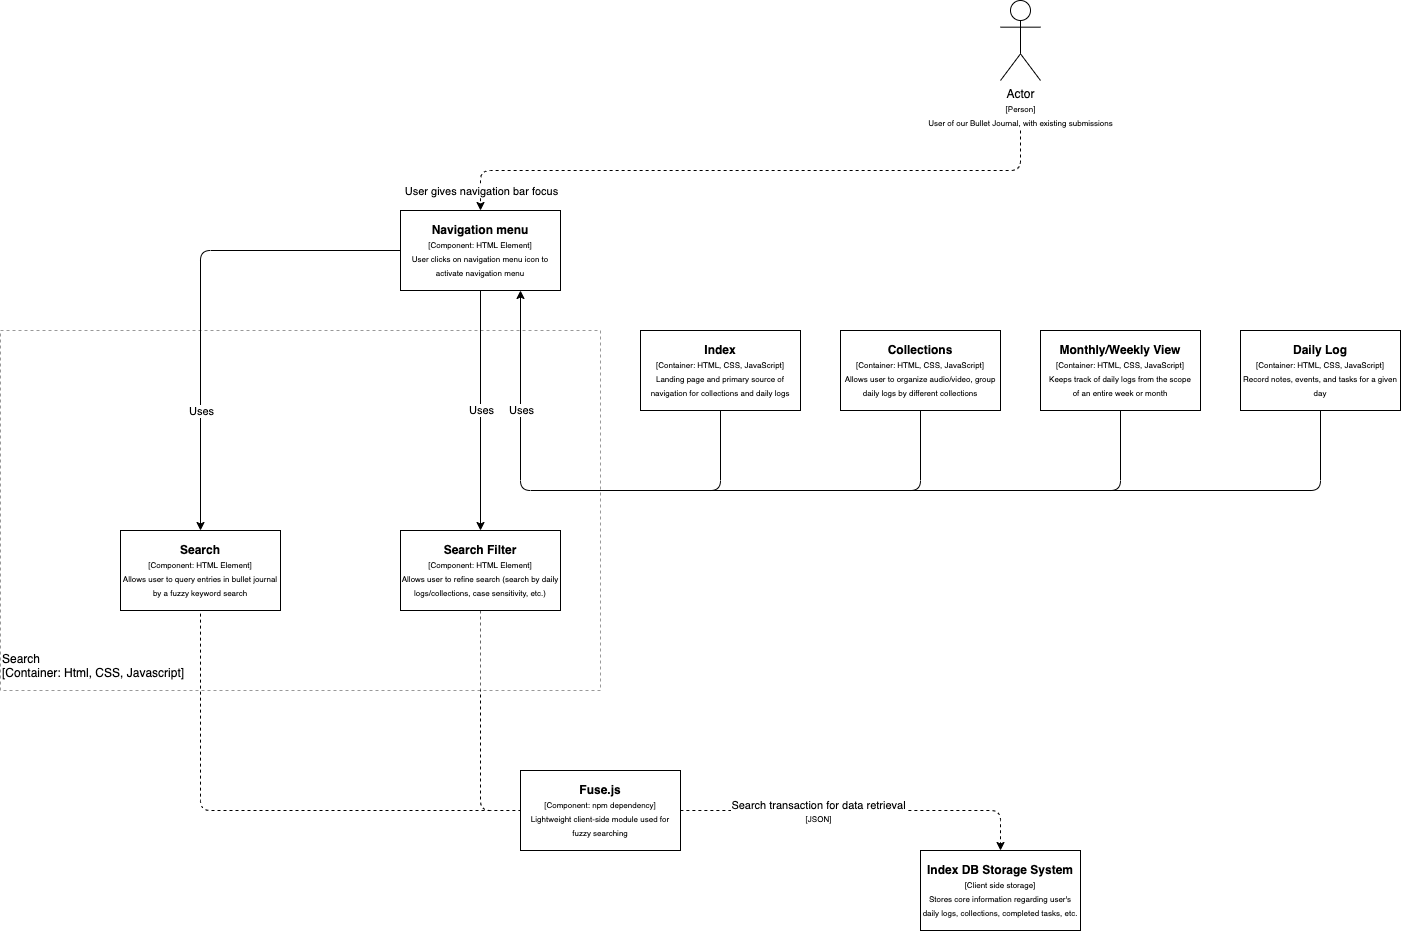

The diagram above was exported from draw.io. Its source (the exported page's mxGraphModel, read from the mxfile embedded in the PNG):
<mxGraphModel dx="2063" dy="1186" grid="1" gridSize="10" guides="1" tooltips="1" connect="1" arrows="1" fold="1" page="1" pageScale="1" pageWidth="850" pageHeight="1100" math="0" shadow="0">
  <root>
    <mxCell id="0" />
    <mxCell id="1" parent="0" />
    <mxCell id="2" value="Actor&lt;br&gt;&lt;font style=&quot;font-size: 8px&quot;&gt;[Person]&lt;br&gt;&lt;/font&gt;&lt;font style=&quot;font-size: 8px&quot;&gt;User of our Bullet Journal, with existing submissions&lt;/font&gt;" style="shape=umlActor;verticalLabelPosition=bottom;verticalAlign=top;html=1;outlineConnect=0;" parent="1" vertex="1">
      <mxGeometry x="400" y="150" width="40" height="80" as="geometry" />
    </mxCell>
    <mxCell id="6" value="&lt;b&gt;Index DB Storage System&lt;/b&gt;&lt;br&gt;&lt;font style=&quot;font-size: 8px&quot;&gt;[Client side storage]&lt;br&gt;Stores core information regarding user's daily logs, collections, completed tasks, etc.&lt;br&gt;&lt;/font&gt;" style="rounded=0;whiteSpace=wrap;html=1;" parent="1" vertex="1">
      <mxGeometry x="320" y="1000" width="160" height="80" as="geometry" />
    </mxCell>
    <mxCell id="7" value="" style="endArrow=classic;html=1;dashed=1;entryX=0.5;entryY=0;entryDx=0;entryDy=0;exitX=0.5;exitY=1;exitDx=0;exitDy=0;" parent="1" source="39" target="6" edge="1">
      <mxGeometry width="50" height="50" relative="1" as="geometry">
        <mxPoint x="-120" y="860" as="sourcePoint" />
        <mxPoint x="415" y="980" as="targetPoint" />
        <Array as="points">
          <mxPoint x="-120" y="960" />
          <mxPoint x="400" y="960" />
        </Array>
      </mxGeometry>
    </mxCell>
    <mxCell id="8" value="Search transaction for data retrieval&lt;br&gt;&lt;font style=&quot;font-size: 8px&quot;&gt;[JSON]&lt;/font&gt;" style="edgeLabel;html=1;align=center;verticalAlign=middle;resizable=0;points=[];" parent="7" vertex="1" connectable="0">
      <mxGeometry x="-0.0508" y="3" relative="1" as="geometry">
        <mxPoint x="177.14000000000001" y="3" as="offset" />
      </mxGeometry>
    </mxCell>
    <mxCell id="9" value="" style="rounded=0;whiteSpace=wrap;html=1;dashed=1;opacity=40;strokeWidth=1;perimeterSpacing=1;shadow=0;glass=0;sketch=0;container=0;align=left;" parent="1" vertex="1">
      <mxGeometry x="-600" y="480" width="600" height="360" as="geometry" />
    </mxCell>
    <mxCell id="10" value="&lt;b&gt;Index&lt;/b&gt;&lt;br&gt;&lt;font style=&quot;font-size: 8px&quot;&gt;[Container: HTML, CSS, JavaScript]&lt;br&gt;Landing page and primary source of&lt;br&gt;navigation for collections and daily logs&lt;br&gt;&lt;/font&gt;" style="rounded=0;whiteSpace=wrap;html=1;" parent="1" vertex="1">
      <mxGeometry x="40" y="480" width="160" height="80" as="geometry" />
    </mxCell>
    <mxCell id="11" value="&lt;b&gt;Monthly/Weekly View&lt;/b&gt;&lt;br&gt;&lt;font style=&quot;font-size: 8px&quot;&gt;[Container: HTML, CSS, JavaScript]&lt;br&gt;Keeps track of daily logs from the scope&lt;br&gt;of an entire week or month&lt;br&gt;&lt;/font&gt;" style="rounded=0;whiteSpace=wrap;html=1;" parent="1" vertex="1">
      <mxGeometry x="440" y="480" width="160" height="80" as="geometry" />
    </mxCell>
    <mxCell id="12" value="&lt;b&gt;Daily Log&lt;/b&gt;&lt;br&gt;&lt;font style=&quot;font-size: 8px&quot;&gt;[Container: HTML, CSS, JavaScript]&lt;br&gt;Record notes, events, and tasks for a given day&lt;br&gt;&lt;/font&gt;" style="rounded=0;whiteSpace=wrap;html=1;" parent="1" vertex="1">
      <mxGeometry x="640" y="480" width="160" height="80" as="geometry" />
    </mxCell>
    <mxCell id="13" value="&lt;b&gt;Collections&lt;/b&gt;&lt;br&gt;&lt;font style=&quot;font-size: 8px&quot;&gt;[Container: HTML, CSS, JavaScript]&lt;br&gt;Allows user to organize audio/video, group daily logs by different collections&lt;br&gt;&lt;/font&gt;" style="rounded=0;whiteSpace=wrap;html=1;" parent="1" vertex="1">
      <mxGeometry x="240" y="480" width="160" height="80" as="geometry" />
    </mxCell>
    <mxCell id="21" value="&lt;b&gt;Navigation menu&lt;/b&gt;&lt;br&gt;&lt;font style=&quot;font-size: 8px&quot;&gt;[Component: HTML Element]&lt;br&gt;User clicks on navigation menu icon to activate navigation menu&lt;br&gt;&lt;/font&gt;" style="rounded=0;whiteSpace=wrap;html=1;" parent="1" vertex="1">
      <mxGeometry x="-200" y="360" width="160" height="80" as="geometry" />
    </mxCell>
    <mxCell id="24" value="" style="endArrow=classic;html=1;entryX=0.5;entryY=0;entryDx=0;entryDy=0;dashed=1;" parent="1" target="21" edge="1">
      <mxGeometry width="50" height="50" relative="1" as="geometry">
        <mxPoint x="420" y="280" as="sourcePoint" />
        <mxPoint x="-160" y="470" as="targetPoint" />
        <Array as="points">
          <mxPoint x="420" y="320" />
          <mxPoint x="-120" y="320" />
        </Array>
      </mxGeometry>
    </mxCell>
    <mxCell id="25" value="User gives navigation bar focus" style="edgeLabel;html=1;align=center;verticalAlign=middle;resizable=0;points=[];" parent="24" vertex="1" connectable="0">
      <mxGeometry x="-0.1" relative="1" as="geometry">
        <mxPoint x="-300.93" y="20" as="offset" />
      </mxGeometry>
    </mxCell>
    <mxCell id="26" value="" style="endArrow=classic;html=1;exitX=0.5;exitY=1;exitDx=0;exitDy=0;entryX=0.75;entryY=1;entryDx=0;entryDy=0;" parent="1" source="10" target="21" edge="1">
      <mxGeometry width="50" height="50" relative="1" as="geometry">
        <mxPoint x="80" y="860" as="sourcePoint" />
        <mxPoint x="110" y="690" as="targetPoint" />
        <Array as="points">
          <mxPoint x="120" y="640" />
          <mxPoint x="-80" y="640" />
        </Array>
      </mxGeometry>
    </mxCell>
    <mxCell id="49" value="Uses" style="edgeLabel;html=1;align=center;verticalAlign=middle;resizable=0;points=[];" parent="26" vertex="1" connectable="0">
      <mxGeometry x="0.2788" relative="1" as="geometry">
        <mxPoint y="-53.14" as="offset" />
      </mxGeometry>
    </mxCell>
    <mxCell id="27" value="" style="endArrow=none;html=1;entryX=0.5;entryY=1;entryDx=0;entryDy=0;" parent="1" target="13" edge="1">
      <mxGeometry width="50" height="50" relative="1" as="geometry">
        <mxPoint x="110" y="640" as="sourcePoint" />
        <mxPoint x="250" y="540" as="targetPoint" />
        <Array as="points">
          <mxPoint x="320" y="640" />
        </Array>
      </mxGeometry>
    </mxCell>
    <mxCell id="28" value="" style="endArrow=none;html=1;entryX=0.5;entryY=1;entryDx=0;entryDy=0;" parent="1" edge="1">
      <mxGeometry width="50" height="50" relative="1" as="geometry">
        <mxPoint x="310" y="640" as="sourcePoint" />
        <mxPoint x="520.0000000000002" y="560" as="targetPoint" />
        <Array as="points">
          <mxPoint x="520" y="640" />
        </Array>
      </mxGeometry>
    </mxCell>
    <mxCell id="29" value="" style="endArrow=none;html=1;entryX=0.5;entryY=1;entryDx=0;entryDy=0;" parent="1" edge="1">
      <mxGeometry width="50" height="50" relative="1" as="geometry">
        <mxPoint x="510.0000000000002" y="640" as="sourcePoint" />
        <mxPoint x="720.0000000000002" y="560" as="targetPoint" />
        <Array as="points">
          <mxPoint x="720" y="640" />
        </Array>
      </mxGeometry>
    </mxCell>
    <mxCell id="39" value="&lt;b&gt;Search Filter&lt;/b&gt;&lt;br&gt;&lt;font style=&quot;font-size: 8px&quot;&gt;[Component: HTML Element]&lt;br&gt;Allows user to refine search (search by daily logs/collections, case sensitivity, etc.)&lt;br&gt;&lt;/font&gt;" style="rounded=0;whiteSpace=wrap;html=1;" parent="1" vertex="1">
      <mxGeometry x="-200" y="680" width="160" height="80" as="geometry" />
    </mxCell>
    <mxCell id="41" value="&lt;b&gt;Search&lt;/b&gt;&lt;br&gt;&lt;font style=&quot;font-size: 8px&quot;&gt;[Component: HTML Element]&lt;br&gt;Allows user to query entries in bullet journal by a fuzzy keyword search&lt;br&gt;&lt;/font&gt;" style="rounded=0;whiteSpace=wrap;html=1;" parent="1" vertex="1">
      <mxGeometry x="-480" y="680" width="160" height="80" as="geometry" />
    </mxCell>
    <mxCell id="42" value="" style="endArrow=classic;html=1;exitX=0;exitY=0.5;exitDx=0;exitDy=0;entryX=0.5;entryY=0;entryDx=0;entryDy=0;" parent="1" source="21" target="41" edge="1">
      <mxGeometry width="50" height="50" relative="1" as="geometry">
        <mxPoint x="-260" y="640" as="sourcePoint" />
        <mxPoint x="-210" y="590" as="targetPoint" />
        <Array as="points">
          <mxPoint x="-400" y="400" />
        </Array>
      </mxGeometry>
    </mxCell>
    <mxCell id="43" value="Uses" style="edgeLabel;html=1;align=center;verticalAlign=middle;resizable=0;points=[];" parent="42" vertex="1" connectable="0">
      <mxGeometry x="0.6431" relative="1" as="geometry">
        <mxPoint y="-34.29" as="offset" />
      </mxGeometry>
    </mxCell>
    <mxCell id="44" value="" style="endArrow=classic;html=1;exitX=0.5;exitY=1;exitDx=0;exitDy=0;entryX=0.5;entryY=0;entryDx=0;entryDy=0;" parent="1" source="21" target="39" edge="1">
      <mxGeometry width="50" height="50" relative="1" as="geometry">
        <mxPoint x="-170" y="640" as="sourcePoint" />
        <mxPoint x="-120" y="590" as="targetPoint" />
      </mxGeometry>
    </mxCell>
    <mxCell id="45" value="Uses" style="edgeLabel;html=1;align=center;verticalAlign=middle;resizable=0;points=[];" parent="44" vertex="1" connectable="0">
      <mxGeometry x="0.2039" y="4" relative="1" as="geometry">
        <mxPoint x="-4" y="-24.57" as="offset" />
      </mxGeometry>
    </mxCell>
    <mxCell id="46" value="" style="endArrow=none;dashed=1;html=1;entryX=0.5;entryY=1;entryDx=0;entryDy=0;" parent="1" target="41" edge="1">
      <mxGeometry width="50" height="50" relative="1" as="geometry">
        <mxPoint x="-110" y="960" as="sourcePoint" />
        <mxPoint x="-280" y="1110" as="targetPoint" />
        <Array as="points">
          <mxPoint x="-400" y="960" />
        </Array>
      </mxGeometry>
    </mxCell>
    <mxCell id="48" value="Search&lt;br&gt;[Container: Html, CSS, Javascript]" style="text;html=1;strokeColor=none;fillColor=none;align=left;verticalAlign=middle;whiteSpace=wrap;rounded=0;" parent="1" vertex="1">
      <mxGeometry x="-600" y="790" width="190" height="50" as="geometry" />
    </mxCell>
    <mxCell id="50" value="&lt;b&gt;Fuse.js&lt;/b&gt;&lt;br&gt;&lt;font style=&quot;font-size: 8px&quot;&gt;[Component: npm dependency]&lt;br&gt;Lightweight client-side module used for fuzzy searching&lt;br&gt;&lt;/font&gt;" style="rounded=0;whiteSpace=wrap;html=1;" vertex="1" parent="1">
      <mxGeometry x="-80" y="920" width="160" height="80" as="geometry" />
    </mxCell>
  </root>
</mxGraphModel>